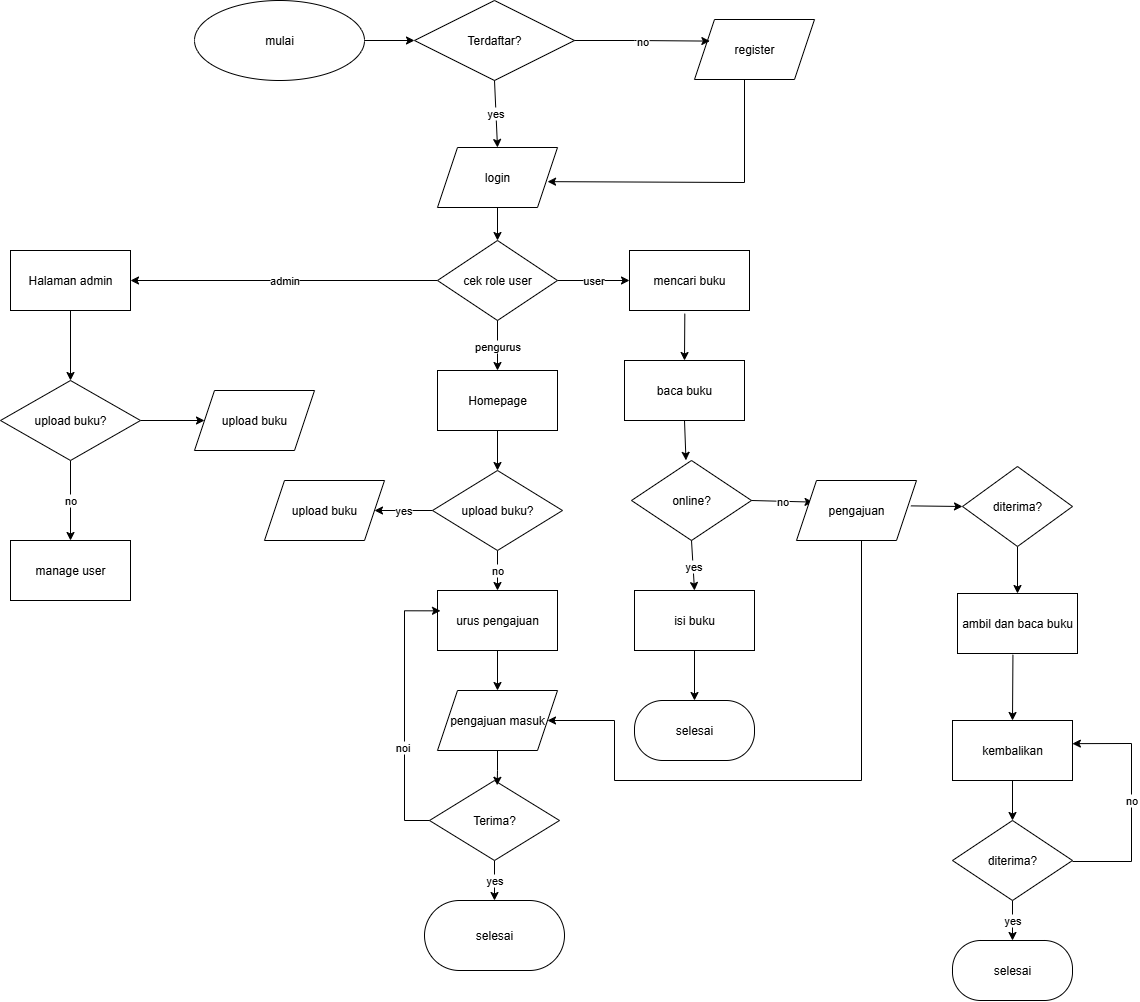

The diagram above was exported from draw.io. Its source (the exported page's mxGraphModel, read from the mxfile embedded in the PNG):
<mxGraphModel dx="2887" dy="1201" grid="1" gridSize="10" guides="1" tooltips="1" connect="1" arrows="1" fold="1" page="1" pageScale="1" pageWidth="850" pageHeight="1100" math="0" shadow="0">
  <root>
    <mxCell id="0" />
    <mxCell id="1" parent="0" />
    <mxCell id="i2LgfmjC8UcFvDD2Phyy-78" value="mulai" style="ellipse;whiteSpace=wrap;html=1;" parent="1" vertex="1">
      <mxGeometry x="20" y="20" width="170" height="80" as="geometry" />
    </mxCell>
    <mxCell id="i2LgfmjC8UcFvDD2Phyy-81" value="Terdaftar?" style="rhombus;whiteSpace=wrap;html=1;" parent="1" vertex="1">
      <mxGeometry x="240" y="20" width="160" height="80" as="geometry" />
    </mxCell>
    <mxCell id="i2LgfmjC8UcFvDD2Phyy-82" value="" style="endArrow=classic;html=1;rounded=0;exitX=1;exitY=0.5;exitDx=0;exitDy=0;entryX=0;entryY=0.5;entryDx=0;entryDy=0;" parent="1" source="i2LgfmjC8UcFvDD2Phyy-78" target="i2LgfmjC8UcFvDD2Phyy-81" edge="1">
      <mxGeometry width="50" height="50" relative="1" as="geometry">
        <mxPoint x="240" y="180" as="sourcePoint" />
        <mxPoint x="290" y="130" as="targetPoint" />
      </mxGeometry>
    </mxCell>
    <mxCell id="i2LgfmjC8UcFvDD2Phyy-85" value="" style="endArrow=classic;html=1;rounded=0;exitX=0.5;exitY=1;exitDx=0;exitDy=0;entryX=0.917;entryY=0.569;entryDx=0;entryDy=0;entryPerimeter=0;" parent="1" target="i2LgfmjC8UcFvDD2Phyy-126" edge="1">
      <mxGeometry width="50" height="50" relative="1" as="geometry">
        <mxPoint x="570.0000000000002" y="99" as="sourcePoint" />
        <mxPoint x="379.9999999999999" y="201" as="targetPoint" />
        <Array as="points">
          <mxPoint x="570" y="202" />
        </Array>
      </mxGeometry>
    </mxCell>
    <mxCell id="i2LgfmjC8UcFvDD2Phyy-87" value="yes" style="endArrow=classic;html=1;rounded=0;exitX=0.5;exitY=1;exitDx=0;exitDy=0;entryX=0.5;entryY=0;entryDx=0;entryDy=0;" parent="1" source="i2LgfmjC8UcFvDD2Phyy-81" target="i2LgfmjC8UcFvDD2Phyy-126" edge="1">
      <mxGeometry width="50" height="50" relative="1" as="geometry">
        <mxPoint x="390" y="170" as="sourcePoint" />
        <mxPoint x="330" y="160" as="targetPoint" />
      </mxGeometry>
    </mxCell>
    <mxCell id="i2LgfmjC8UcFvDD2Phyy-88" value="mencari buku" style="rounded=0;whiteSpace=wrap;html=1;" parent="1" vertex="1">
      <mxGeometry x="455" y="270" width="120" height="60" as="geometry" />
    </mxCell>
    <mxCell id="i2LgfmjC8UcFvDD2Phyy-91" value="baca buku" style="rounded=0;whiteSpace=wrap;html=1;" parent="1" vertex="1">
      <mxGeometry x="450" y="380" width="120" height="60" as="geometry" />
    </mxCell>
    <mxCell id="i2LgfmjC8UcFvDD2Phyy-92" value="" style="endArrow=classic;html=1;rounded=0;exitX=0.461;exitY=1.053;exitDx=0;exitDy=0;exitPerimeter=0;entryX=0.5;entryY=0;entryDx=0;entryDy=0;" parent="1" source="i2LgfmjC8UcFvDD2Phyy-88" target="i2LgfmjC8UcFvDD2Phyy-91" edge="1">
      <mxGeometry width="50" height="50" relative="1" as="geometry">
        <mxPoint x="517" y="390" as="sourcePoint" />
        <mxPoint x="567" y="340" as="targetPoint" />
      </mxGeometry>
    </mxCell>
    <mxCell id="i2LgfmjC8UcFvDD2Phyy-93" value="online?" style="rhombus;whiteSpace=wrap;html=1;" parent="1" vertex="1">
      <mxGeometry x="457" y="480" width="120" height="80" as="geometry" />
    </mxCell>
    <mxCell id="i2LgfmjC8UcFvDD2Phyy-95" value="" style="endArrow=classic;html=1;rounded=0;exitX=0.5;exitY=1;exitDx=0;exitDy=0;entryX=0.454;entryY=-0.002;entryDx=0;entryDy=0;entryPerimeter=0;" parent="1" source="i2LgfmjC8UcFvDD2Phyy-91" target="i2LgfmjC8UcFvDD2Phyy-93" edge="1">
      <mxGeometry width="50" height="50" relative="1" as="geometry">
        <mxPoint x="697" y="460" as="sourcePoint" />
        <mxPoint x="747" y="410" as="targetPoint" />
      </mxGeometry>
    </mxCell>
    <mxCell id="i2LgfmjC8UcFvDD2Phyy-120" value="" style="edgeStyle=orthogonalEdgeStyle;rounded=0;orthogonalLoop=1;jettySize=auto;html=1;" parent="1" source="i2LgfmjC8UcFvDD2Phyy-96" target="i2LgfmjC8UcFvDD2Phyy-119" edge="1">
      <mxGeometry relative="1" as="geometry" />
    </mxCell>
    <mxCell id="i2LgfmjC8UcFvDD2Phyy-96" value="isi buku" style="rounded=0;whiteSpace=wrap;html=1;" parent="1" vertex="1">
      <mxGeometry x="460" y="610" width="120" height="60" as="geometry" />
    </mxCell>
    <mxCell id="i2LgfmjC8UcFvDD2Phyy-97" value="yes" style="endArrow=classic;html=1;rounded=0;exitX=0.5;exitY=1;exitDx=0;exitDy=0;entryX=0.5;entryY=0;entryDx=0;entryDy=0;" parent="1" source="i2LgfmjC8UcFvDD2Phyy-93" target="i2LgfmjC8UcFvDD2Phyy-96" edge="1">
      <mxGeometry width="50" height="50" relative="1" as="geometry">
        <mxPoint x="617" y="600" as="sourcePoint" />
        <mxPoint x="667" y="550" as="targetPoint" />
      </mxGeometry>
    </mxCell>
    <mxCell id="i2LgfmjC8UcFvDD2Phyy-98" value="no" style="endArrow=classic;html=1;rounded=0;exitX=1;exitY=0.5;exitDx=0;exitDy=0;entryX=0.138;entryY=0.36;entryDx=0;entryDy=0;entryPerimeter=0;" parent="1" source="i2LgfmjC8UcFvDD2Phyy-93" target="i2LgfmjC8UcFvDD2Phyy-121" edge="1">
      <mxGeometry width="50" height="50" relative="1" as="geometry">
        <mxPoint x="637" y="550" as="sourcePoint" />
        <mxPoint x="627" y="520" as="targetPoint" />
      </mxGeometry>
    </mxCell>
    <mxCell id="i2LgfmjC8UcFvDD2Phyy-108" style="edgeStyle=orthogonalEdgeStyle;rounded=0;orthogonalLoop=1;jettySize=auto;html=1;" parent="1" source="i2LgfmjC8UcFvDD2Phyy-100" target="i2LgfmjC8UcFvDD2Phyy-106" edge="1">
      <mxGeometry relative="1" as="geometry" />
    </mxCell>
    <mxCell id="i2LgfmjC8UcFvDD2Phyy-100" value="diterima?" style="rhombus;whiteSpace=wrap;html=1;" parent="1" vertex="1">
      <mxGeometry x="788" y="486" width="110" height="80" as="geometry" />
    </mxCell>
    <mxCell id="i2LgfmjC8UcFvDD2Phyy-101" value="" style="endArrow=classic;html=1;rounded=0;exitX=0.953;exitY=0.423;exitDx=0;exitDy=0;exitPerimeter=0;entryX=0;entryY=0.5;entryDx=0;entryDy=0;" parent="1" source="i2LgfmjC8UcFvDD2Phyy-121" target="i2LgfmjC8UcFvDD2Phyy-100" edge="1">
      <mxGeometry width="50" height="50" relative="1" as="geometry">
        <mxPoint x="744.8400000000001" y="526.48" as="sourcePoint" />
        <mxPoint x="847" y="550" as="targetPoint" />
      </mxGeometry>
    </mxCell>
    <mxCell id="i2LgfmjC8UcFvDD2Phyy-106" value="ambil dan baca buku" style="rounded=0;whiteSpace=wrap;html=1;" parent="1" vertex="1">
      <mxGeometry x="783" y="613" width="120" height="60" as="geometry" />
    </mxCell>
    <mxCell id="i2LgfmjC8UcFvDD2Phyy-123" value="" style="edgeStyle=orthogonalEdgeStyle;rounded=0;orthogonalLoop=1;jettySize=auto;html=1;" parent="1" source="i2LgfmjC8UcFvDD2Phyy-111" target="i2LgfmjC8UcFvDD2Phyy-113" edge="1">
      <mxGeometry relative="1" as="geometry" />
    </mxCell>
    <mxCell id="i2LgfmjC8UcFvDD2Phyy-111" value="kembalikan" style="rounded=0;whiteSpace=wrap;html=1;" parent="1" vertex="1">
      <mxGeometry x="778" y="740" width="120" height="60" as="geometry" />
    </mxCell>
    <mxCell id="i2LgfmjC8UcFvDD2Phyy-112" value="" style="endArrow=classic;html=1;rounded=0;exitX=0.462;exitY=1.021;exitDx=0;exitDy=0;exitPerimeter=0;entryX=0.5;entryY=0;entryDx=0;entryDy=0;" parent="1" source="i2LgfmjC8UcFvDD2Phyy-106" target="i2LgfmjC8UcFvDD2Phyy-111" edge="1">
      <mxGeometry width="50" height="50" relative="1" as="geometry">
        <mxPoint x="847" y="740" as="sourcePoint" />
        <mxPoint x="897" y="690" as="targetPoint" />
      </mxGeometry>
    </mxCell>
    <mxCell id="i2LgfmjC8UcFvDD2Phyy-118" value="yes" style="edgeStyle=orthogonalEdgeStyle;rounded=0;orthogonalLoop=1;jettySize=auto;html=1;entryX=0.5;entryY=0;entryDx=0;entryDy=0;" parent="1" source="i2LgfmjC8UcFvDD2Phyy-113" target="i2LgfmjC8UcFvDD2Phyy-117" edge="1">
      <mxGeometry relative="1" as="geometry" />
    </mxCell>
    <mxCell id="i2LgfmjC8UcFvDD2Phyy-113" value="diterima?" style="rhombus;whiteSpace=wrap;html=1;" parent="1" vertex="1">
      <mxGeometry x="778" y="840" width="120" height="80" as="geometry" />
    </mxCell>
    <mxCell id="i2LgfmjC8UcFvDD2Phyy-115" value="no" style="endArrow=classic;html=1;rounded=0;exitX=1;exitY=0.5;exitDx=0;exitDy=0;entryX=0.999;entryY=0.369;entryDx=0;entryDy=0;entryPerimeter=0;" parent="1" edge="1">
      <mxGeometry x="0.0164" width="50" height="50" relative="1" as="geometry">
        <mxPoint x="898" y="881" as="sourcePoint" />
        <mxPoint x="897.8800000000001" y="763.1400000000001" as="targetPoint" />
        <Array as="points">
          <mxPoint x="957" y="881" />
          <mxPoint x="957" y="763" />
        </Array>
        <mxPoint as="offset" />
      </mxGeometry>
    </mxCell>
    <mxCell id="i2LgfmjC8UcFvDD2Phyy-117" value="selesai" style="rounded=1;whiteSpace=wrap;html=1;arcSize=47;" parent="1" vertex="1">
      <mxGeometry x="778" y="960" width="120" height="60" as="geometry" />
    </mxCell>
    <mxCell id="i2LgfmjC8UcFvDD2Phyy-119" value="selesai" style="rounded=1;whiteSpace=wrap;html=1;arcSize=47;" parent="1" vertex="1">
      <mxGeometry x="460" y="720" width="120" height="60" as="geometry" />
    </mxCell>
    <mxCell id="i2LgfmjC8UcFvDD2Phyy-121" value="pengajuan" style="shape=parallelogram;perimeter=parallelogramPerimeter;whiteSpace=wrap;html=1;fixedSize=1;" parent="1" vertex="1">
      <mxGeometry x="622" y="500" width="120" height="60" as="geometry" />
    </mxCell>
    <mxCell id="i2LgfmjC8UcFvDD2Phyy-124" value="register" style="shape=parallelogram;perimeter=parallelogramPerimeter;whiteSpace=wrap;html=1;fixedSize=1;" parent="1" vertex="1">
      <mxGeometry x="520" y="39" width="120" height="60" as="geometry" />
    </mxCell>
    <mxCell id="i2LgfmjC8UcFvDD2Phyy-125" value="no" style="edgeStyle=orthogonalEdgeStyle;rounded=0;orthogonalLoop=1;jettySize=auto;html=1;entryX=0.128;entryY=0.36;entryDx=0;entryDy=0;entryPerimeter=0;" parent="1" source="i2LgfmjC8UcFvDD2Phyy-81" target="i2LgfmjC8UcFvDD2Phyy-124" edge="1">
      <mxGeometry relative="1" as="geometry" />
    </mxCell>
    <mxCell id="i2LgfmjC8UcFvDD2Phyy-131" style="edgeStyle=orthogonalEdgeStyle;rounded=0;orthogonalLoop=1;jettySize=auto;html=1;entryX=0.5;entryY=0;entryDx=0;entryDy=0;" parent="1" source="i2LgfmjC8UcFvDD2Phyy-126" target="i2LgfmjC8UcFvDD2Phyy-129" edge="1">
      <mxGeometry relative="1" as="geometry" />
    </mxCell>
    <mxCell id="i2LgfmjC8UcFvDD2Phyy-126" value="login" style="shape=parallelogram;perimeter=parallelogramPerimeter;whiteSpace=wrap;html=1;fixedSize=1;" parent="1" vertex="1">
      <mxGeometry x="263" y="167" width="120" height="60" as="geometry" />
    </mxCell>
    <mxCell id="i2LgfmjC8UcFvDD2Phyy-132" value="user" style="edgeStyle=orthogonalEdgeStyle;rounded=0;orthogonalLoop=1;jettySize=auto;html=1;entryX=0;entryY=0.5;entryDx=0;entryDy=0;" parent="1" source="i2LgfmjC8UcFvDD2Phyy-129" target="i2LgfmjC8UcFvDD2Phyy-88" edge="1">
      <mxGeometry relative="1" as="geometry" />
    </mxCell>
    <mxCell id="7J7u9l9NbAYqh7zDpbhN-20" value="admin" style="edgeStyle=orthogonalEdgeStyle;rounded=0;orthogonalLoop=1;jettySize=auto;html=1;entryX=1;entryY=0.5;entryDx=0;entryDy=0;" edge="1" parent="1" source="i2LgfmjC8UcFvDD2Phyy-129" target="7J7u9l9NbAYqh7zDpbhN-19">
      <mxGeometry relative="1" as="geometry" />
    </mxCell>
    <mxCell id="i2LgfmjC8UcFvDD2Phyy-129" value="cek role user" style="rhombus;whiteSpace=wrap;html=1;" parent="1" vertex="1">
      <mxGeometry x="263" y="260" width="120" height="80" as="geometry" />
    </mxCell>
    <mxCell id="7J7u9l9NbAYqh7zDpbhN-2" style="edgeStyle=orthogonalEdgeStyle;rounded=0;orthogonalLoop=1;jettySize=auto;html=1;" edge="1" parent="1" source="i2LgfmjC8UcFvDD2Phyy-133" target="7J7u9l9NbAYqh7zDpbhN-1">
      <mxGeometry relative="1" as="geometry" />
    </mxCell>
    <mxCell id="i2LgfmjC8UcFvDD2Phyy-133" value="Homepage" style="rounded=0;whiteSpace=wrap;html=1;" parent="1" vertex="1">
      <mxGeometry x="263" y="390" width="120" height="60" as="geometry" />
    </mxCell>
    <mxCell id="i2LgfmjC8UcFvDD2Phyy-134" value="pengurus" style="edgeStyle=orthogonalEdgeStyle;rounded=0;orthogonalLoop=1;jettySize=auto;html=1;entryX=0.5;entryY=0;entryDx=0;entryDy=0;" parent="1" source="i2LgfmjC8UcFvDD2Phyy-129" target="i2LgfmjC8UcFvDD2Phyy-133" edge="1">
      <mxGeometry relative="1" as="geometry" />
    </mxCell>
    <mxCell id="7J7u9l9NbAYqh7zDpbhN-5" value="yes" style="edgeStyle=orthogonalEdgeStyle;rounded=0;orthogonalLoop=1;jettySize=auto;html=1;entryX=1;entryY=0.5;entryDx=0;entryDy=0;" edge="1" parent="1" source="7J7u9l9NbAYqh7zDpbhN-1" target="7J7u9l9NbAYqh7zDpbhN-3">
      <mxGeometry relative="1" as="geometry" />
    </mxCell>
    <mxCell id="7J7u9l9NbAYqh7zDpbhN-7" value="no" style="edgeStyle=orthogonalEdgeStyle;rounded=0;orthogonalLoop=1;jettySize=auto;html=1;entryX=0.5;entryY=0;entryDx=0;entryDy=0;" edge="1" parent="1" source="7J7u9l9NbAYqh7zDpbhN-1" target="7J7u9l9NbAYqh7zDpbhN-6">
      <mxGeometry relative="1" as="geometry" />
    </mxCell>
    <mxCell id="7J7u9l9NbAYqh7zDpbhN-1" value="upload buku?" style="rhombus;whiteSpace=wrap;html=1;" vertex="1" parent="1">
      <mxGeometry x="258" y="490" width="130" height="80" as="geometry" />
    </mxCell>
    <mxCell id="7J7u9l9NbAYqh7zDpbhN-3" value="upload buku" style="shape=parallelogram;perimeter=parallelogramPerimeter;whiteSpace=wrap;html=1;fixedSize=1;" vertex="1" parent="1">
      <mxGeometry x="90" y="500" width="120" height="60" as="geometry" />
    </mxCell>
    <mxCell id="7J7u9l9NbAYqh7zDpbhN-9" style="edgeStyle=orthogonalEdgeStyle;rounded=0;orthogonalLoop=1;jettySize=auto;html=1;" edge="1" parent="1" source="7J7u9l9NbAYqh7zDpbhN-6" target="7J7u9l9NbAYqh7zDpbhN-8">
      <mxGeometry relative="1" as="geometry" />
    </mxCell>
    <mxCell id="7J7u9l9NbAYqh7zDpbhN-6" value="urus pengajuan" style="rounded=0;whiteSpace=wrap;html=1;" vertex="1" parent="1">
      <mxGeometry x="263" y="610" width="120" height="60" as="geometry" />
    </mxCell>
    <mxCell id="7J7u9l9NbAYqh7zDpbhN-8" value="pengajuan masuk" style="shape=parallelogram;perimeter=parallelogramPerimeter;whiteSpace=wrap;html=1;fixedSize=1;" vertex="1" parent="1">
      <mxGeometry x="263" y="710" width="120" height="60" as="geometry" />
    </mxCell>
    <mxCell id="7J7u9l9NbAYqh7zDpbhN-10" style="edgeStyle=orthogonalEdgeStyle;rounded=0;orthogonalLoop=1;jettySize=auto;html=1;entryX=1;entryY=0.5;entryDx=0;entryDy=0;" edge="1" parent="1" target="7J7u9l9NbAYqh7zDpbhN-8">
      <mxGeometry relative="1" as="geometry">
        <mxPoint x="687" y="560" as="sourcePoint" />
        <mxPoint x="390" y="740" as="targetPoint" />
        <Array as="points">
          <mxPoint x="687" y="800" />
          <mxPoint x="440" y="800" />
          <mxPoint x="440" y="740" />
        </Array>
      </mxGeometry>
    </mxCell>
    <mxCell id="7J7u9l9NbAYqh7zDpbhN-14" value="yes" style="edgeStyle=orthogonalEdgeStyle;rounded=0;orthogonalLoop=1;jettySize=auto;html=1;" edge="1" parent="1" source="7J7u9l9NbAYqh7zDpbhN-11" target="7J7u9l9NbAYqh7zDpbhN-13">
      <mxGeometry relative="1" as="geometry" />
    </mxCell>
    <mxCell id="7J7u9l9NbAYqh7zDpbhN-11" value="Terima?" style="rhombus;whiteSpace=wrap;html=1;" vertex="1" parent="1">
      <mxGeometry x="255" y="800" width="130" height="80" as="geometry" />
    </mxCell>
    <mxCell id="7J7u9l9NbAYqh7zDpbhN-12" style="edgeStyle=orthogonalEdgeStyle;rounded=0;orthogonalLoop=1;jettySize=auto;html=1;entryX=0.521;entryY=0.06;entryDx=0;entryDy=0;entryPerimeter=0;" edge="1" parent="1" source="7J7u9l9NbAYqh7zDpbhN-8" target="7J7u9l9NbAYqh7zDpbhN-11">
      <mxGeometry relative="1" as="geometry" />
    </mxCell>
    <mxCell id="7J7u9l9NbAYqh7zDpbhN-13" value="selesai" style="rounded=1;whiteSpace=wrap;html=1;arcSize=50;" vertex="1" parent="1">
      <mxGeometry x="250" y="920" width="140" height="70" as="geometry" />
    </mxCell>
    <mxCell id="7J7u9l9NbAYqh7zDpbhN-16" style="edgeStyle=orthogonalEdgeStyle;rounded=0;orthogonalLoop=1;jettySize=auto;html=1;entryX=0.025;entryY=0.339;entryDx=0;entryDy=0;entryPerimeter=0;" edge="1" parent="1" source="7J7u9l9NbAYqh7zDpbhN-11" target="7J7u9l9NbAYqh7zDpbhN-6">
      <mxGeometry relative="1" as="geometry">
        <Array as="points">
          <mxPoint x="230" y="840" />
          <mxPoint x="230" y="630" />
        </Array>
      </mxGeometry>
    </mxCell>
    <mxCell id="7J7u9l9NbAYqh7zDpbhN-17" value="noi" style="edgeLabel;html=1;align=center;verticalAlign=middle;resizable=0;points=[];" vertex="1" connectable="0" parent="7J7u9l9NbAYqh7zDpbhN-16">
      <mxGeometry x="-0.2753" y="3" relative="1" as="geometry">
        <mxPoint as="offset" />
      </mxGeometry>
    </mxCell>
    <mxCell id="7J7u9l9NbAYqh7zDpbhN-22" style="edgeStyle=orthogonalEdgeStyle;rounded=0;orthogonalLoop=1;jettySize=auto;html=1;entryX=0.5;entryY=0;entryDx=0;entryDy=0;" edge="1" parent="1" source="7J7u9l9NbAYqh7zDpbhN-19" target="7J7u9l9NbAYqh7zDpbhN-23">
      <mxGeometry relative="1" as="geometry">
        <mxPoint x="-104" y="400" as="targetPoint" />
      </mxGeometry>
    </mxCell>
    <mxCell id="7J7u9l9NbAYqh7zDpbhN-19" value="Halaman admin" style="rounded=0;whiteSpace=wrap;html=1;" vertex="1" parent="1">
      <mxGeometry x="-164" y="270" width="120" height="60" as="geometry" />
    </mxCell>
    <mxCell id="7J7u9l9NbAYqh7zDpbhN-27" value="no" style="edgeStyle=orthogonalEdgeStyle;rounded=0;orthogonalLoop=1;jettySize=auto;html=1;" edge="1" parent="1" source="7J7u9l9NbAYqh7zDpbhN-23" target="7J7u9l9NbAYqh7zDpbhN-26">
      <mxGeometry relative="1" as="geometry" />
    </mxCell>
    <mxCell id="7J7u9l9NbAYqh7zDpbhN-29" style="edgeStyle=orthogonalEdgeStyle;rounded=0;orthogonalLoop=1;jettySize=auto;html=1;" edge="1" parent="1" source="7J7u9l9NbAYqh7zDpbhN-23" target="7J7u9l9NbAYqh7zDpbhN-28">
      <mxGeometry relative="1" as="geometry" />
    </mxCell>
    <mxCell id="7J7u9l9NbAYqh7zDpbhN-23" value="upload buku?" style="rhombus;whiteSpace=wrap;html=1;" vertex="1" parent="1">
      <mxGeometry x="-174" y="400" width="140" height="80" as="geometry" />
    </mxCell>
    <mxCell id="7J7u9l9NbAYqh7zDpbhN-26" value="manage user" style="rounded=0;whiteSpace=wrap;html=1;" vertex="1" parent="1">
      <mxGeometry x="-164" y="560" width="120" height="60" as="geometry" />
    </mxCell>
    <mxCell id="7J7u9l9NbAYqh7zDpbhN-28" value="upload buku" style="shape=parallelogram;perimeter=parallelogramPerimeter;whiteSpace=wrap;html=1;fixedSize=1;" vertex="1" parent="1">
      <mxGeometry x="20" y="410" width="120" height="60" as="geometry" />
    </mxCell>
  </root>
</mxGraphModel>